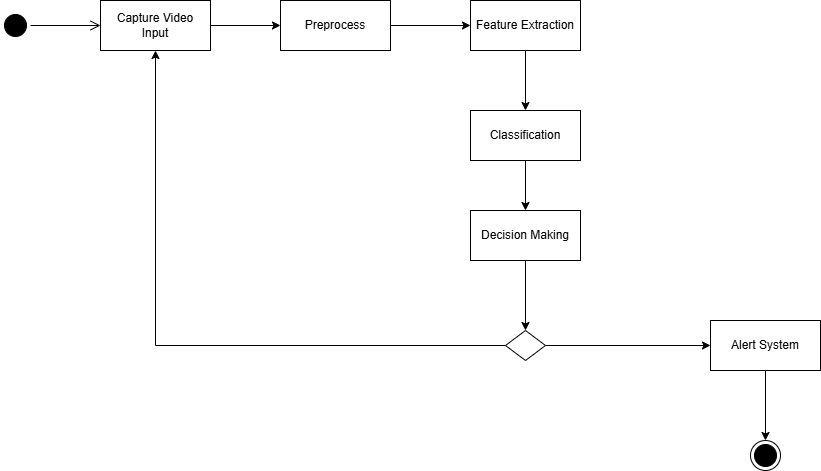

The diagram above was exported from draw.io. Its source (the exported page's mxGraphModel, read from the mxfile embedded in the PNG):
<mxGraphModel dx="586" dy="824" grid="1" gridSize="10" guides="1" tooltips="1" connect="1" arrows="1" fold="1" page="1" pageScale="1" pageWidth="850" pageHeight="1100" math="0" shadow="0">
  <root>
    <mxCell id="0" />
    <mxCell id="1" parent="0" />
    <mxCell id="gK-scIL0XyPIedbAm7XS-12" style="edgeStyle=orthogonalEdgeStyle;rounded=0;orthogonalLoop=1;jettySize=auto;html=1;entryX=0;entryY=0.5;entryDx=0;entryDy=0;" edge="1" parent="1" source="gK-scIL0XyPIedbAm7XS-5" target="gK-scIL0XyPIedbAm7XS-6">
      <mxGeometry relative="1" as="geometry" />
    </mxCell>
    <mxCell id="gK-scIL0XyPIedbAm7XS-5" value="Capture Video&lt;div&gt;Input&lt;/div&gt;" style="html=1;whiteSpace=wrap;" vertex="1" parent="1">
      <mxGeometry x="1210" y="680" width="110" height="50" as="geometry" />
    </mxCell>
    <mxCell id="gK-scIL0XyPIedbAm7XS-13" style="edgeStyle=orthogonalEdgeStyle;rounded=0;orthogonalLoop=1;jettySize=auto;html=1;entryX=0;entryY=0.5;entryDx=0;entryDy=0;" edge="1" parent="1" source="gK-scIL0XyPIedbAm7XS-6" target="gK-scIL0XyPIedbAm7XS-7">
      <mxGeometry relative="1" as="geometry" />
    </mxCell>
    <mxCell id="gK-scIL0XyPIedbAm7XS-6" value="Preprocess" style="html=1;whiteSpace=wrap;" vertex="1" parent="1">
      <mxGeometry x="1390" y="680" width="110" height="50" as="geometry" />
    </mxCell>
    <mxCell id="gK-scIL0XyPIedbAm7XS-14" style="edgeStyle=orthogonalEdgeStyle;rounded=0;orthogonalLoop=1;jettySize=auto;html=1;entryX=0.5;entryY=0;entryDx=0;entryDy=0;" edge="1" parent="1" source="gK-scIL0XyPIedbAm7XS-7" target="gK-scIL0XyPIedbAm7XS-8">
      <mxGeometry relative="1" as="geometry" />
    </mxCell>
    <mxCell id="gK-scIL0XyPIedbAm7XS-7" value="Feature Extraction" style="html=1;whiteSpace=wrap;" vertex="1" parent="1">
      <mxGeometry x="1580" y="680" width="110" height="50" as="geometry" />
    </mxCell>
    <mxCell id="gK-scIL0XyPIedbAm7XS-15" style="edgeStyle=orthogonalEdgeStyle;rounded=0;orthogonalLoop=1;jettySize=auto;html=1;entryX=0.5;entryY=0;entryDx=0;entryDy=0;" edge="1" parent="1" source="gK-scIL0XyPIedbAm7XS-8" target="gK-scIL0XyPIedbAm7XS-9">
      <mxGeometry relative="1" as="geometry" />
    </mxCell>
    <mxCell id="gK-scIL0XyPIedbAm7XS-8" value="Classification" style="html=1;whiteSpace=wrap;" vertex="1" parent="1">
      <mxGeometry x="1580" y="790" width="110" height="50" as="geometry" />
    </mxCell>
    <mxCell id="gK-scIL0XyPIedbAm7XS-16" style="edgeStyle=orthogonalEdgeStyle;rounded=0;orthogonalLoop=1;jettySize=auto;html=1;entryX=0.5;entryY=0;entryDx=0;entryDy=0;" edge="1" parent="1" source="gK-scIL0XyPIedbAm7XS-9" target="gK-scIL0XyPIedbAm7XS-10">
      <mxGeometry relative="1" as="geometry" />
    </mxCell>
    <mxCell id="gK-scIL0XyPIedbAm7XS-9" value="Decision Making" style="html=1;whiteSpace=wrap;" vertex="1" parent="1">
      <mxGeometry x="1580" y="890" width="110" height="50" as="geometry" />
    </mxCell>
    <mxCell id="gK-scIL0XyPIedbAm7XS-17" style="edgeStyle=orthogonalEdgeStyle;rounded=0;orthogonalLoop=1;jettySize=auto;html=1;entryX=0;entryY=0.5;entryDx=0;entryDy=0;" edge="1" parent="1" source="gK-scIL0XyPIedbAm7XS-10" target="gK-scIL0XyPIedbAm7XS-11">
      <mxGeometry relative="1" as="geometry" />
    </mxCell>
    <mxCell id="gK-scIL0XyPIedbAm7XS-18" style="edgeStyle=orthogonalEdgeStyle;rounded=0;orthogonalLoop=1;jettySize=auto;html=1;entryX=0.5;entryY=1;entryDx=0;entryDy=0;" edge="1" parent="1" source="gK-scIL0XyPIedbAm7XS-10" target="gK-scIL0XyPIedbAm7XS-5">
      <mxGeometry relative="1" as="geometry" />
    </mxCell>
    <mxCell id="gK-scIL0XyPIedbAm7XS-10" value="" style="rhombus;whiteSpace=wrap;html=1;" vertex="1" parent="1">
      <mxGeometry x="1615" y="1010" width="40" height="30" as="geometry" />
    </mxCell>
    <mxCell id="gK-scIL0XyPIedbAm7XS-22" style="edgeStyle=orthogonalEdgeStyle;rounded=0;orthogonalLoop=1;jettySize=auto;html=1;entryX=0.5;entryY=0;entryDx=0;entryDy=0;" edge="1" parent="1" source="gK-scIL0XyPIedbAm7XS-11" target="gK-scIL0XyPIedbAm7XS-21">
      <mxGeometry relative="1" as="geometry" />
    </mxCell>
    <mxCell id="gK-scIL0XyPIedbAm7XS-11" value="Alert System" style="html=1;whiteSpace=wrap;" vertex="1" parent="1">
      <mxGeometry x="1820" y="1000" width="110" height="50" as="geometry" />
    </mxCell>
    <mxCell id="gK-scIL0XyPIedbAm7XS-19" value="" style="ellipse;html=1;shape=startState;fillColor=#000000;strokeColor=#000000;" vertex="1" parent="1">
      <mxGeometry x="1110" y="690" width="30" height="30" as="geometry" />
    </mxCell>
    <mxCell id="gK-scIL0XyPIedbAm7XS-20" value="" style="edgeStyle=orthogonalEdgeStyle;html=1;verticalAlign=bottom;endArrow=open;endSize=8;strokeColor=#000000;rounded=0;entryX=0;entryY=0.5;entryDx=0;entryDy=0;fillColor=#000000;" edge="1" source="gK-scIL0XyPIedbAm7XS-19" parent="1" target="gK-scIL0XyPIedbAm7XS-5">
      <mxGeometry relative="1" as="geometry">
        <mxPoint x="1075" y="790" as="targetPoint" />
      </mxGeometry>
    </mxCell>
    <mxCell id="gK-scIL0XyPIedbAm7XS-21" value="" style="ellipse;html=1;shape=endState;fillColor=#000000;strokeColor=#000000;" vertex="1" parent="1">
      <mxGeometry x="1860" y="1120" width="30" height="30" as="geometry" />
    </mxCell>
  </root>
</mxGraphModel>